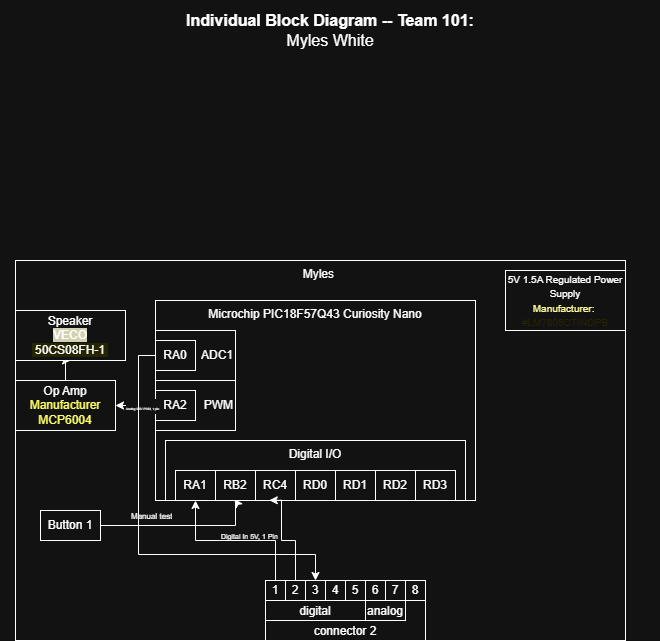

The diagram above was exported from draw.io. Its source (the exported page's mxGraphModel, read from the mxfile embedded in the PNG):
<mxGraphModel dx="2198" dy="811" grid="1" gridSize="10" guides="1" tooltips="1" connect="1" arrows="1" fold="1" page="1" pageScale="1" pageWidth="850" pageHeight="1100" math="0" shadow="0">
  <root>
    <mxCell id="0" />
    <mxCell id="1" parent="0" />
    <mxCell id="EmmmP5cw6zoP9wVPyDhg-327" value="&lt;div style=&quot;font-size: 16px&quot;&gt;&lt;b style=&quot;font-size: 16px&quot;&gt;Individual Block Diagram -- Team 101:&lt;/b&gt;&lt;/div&gt;&lt;div style=&quot;font-size: 16px&quot;&gt;Myles White&lt;br style=&quot;font-size: 16px&quot;&gt;&lt;/div&gt;" style="text;html=1;strokeColor=none;fillColor=none;align=center;verticalAlign=middle;whiteSpace=wrap;rounded=0;fontSize=16;" parent="1" vertex="1">
      <mxGeometry x="-105" y="10" width="660" height="60" as="geometry" />
    </mxCell>
    <mxCell id="-lvNoc_uwakcWfVhS0aH-1" value="Myles&amp;nbsp;" style="rounded=0;whiteSpace=wrap;html=1;fillColor=none;verticalAlign=top;" vertex="1" parent="1">
      <mxGeometry x="-90" y="270" width="610" height="380" as="geometry" />
    </mxCell>
    <mxCell id="-lvNoc_uwakcWfVhS0aH-2" value="Microchip PIC18F57Q43 Curiosity Nano" style="rounded=0;whiteSpace=wrap;html=1;verticalAlign=top;fillColor=none;movable=1;resizable=1;rotatable=1;deletable=1;editable=1;locked=0;connectable=1;" vertex="1" parent="1">
      <mxGeometry x="50" y="310" width="320" height="200" as="geometry" />
    </mxCell>
    <mxCell id="-lvNoc_uwakcWfVhS0aH-3" style="edgeStyle=orthogonalEdgeStyle;rounded=0;orthogonalLoop=1;jettySize=auto;html=1;entryX=0.5;entryY=1;entryDx=0;entryDy=0;" edge="1" parent="1" source="-lvNoc_uwakcWfVhS0aH-18" target="-lvNoc_uwakcWfVhS0aH-27">
      <mxGeometry relative="1" as="geometry">
        <mxPoint x="20" y="590" as="sourcePoint" />
        <Array as="points">
          <mxPoint x="170" y="550" />
          <mxPoint x="90" y="550" />
        </Array>
      </mxGeometry>
    </mxCell>
    <mxCell id="-lvNoc_uwakcWfVhS0aH-4" style="edgeStyle=orthogonalEdgeStyle;rounded=0;orthogonalLoop=1;jettySize=auto;html=1;exitX=1;exitY=0.5;exitDx=0;exitDy=0;entryX=0.23;entryY=0.975;entryDx=0;entryDy=0;entryPerimeter=0;" edge="1" parent="1" source="-lvNoc_uwakcWfVhS0aH-5" target="-lvNoc_uwakcWfVhS0aH-26">
      <mxGeometry relative="1" as="geometry">
        <Array as="points">
          <mxPoint x="130" y="535" />
          <mxPoint x="130" y="510" />
          <mxPoint x="129" y="510" />
        </Array>
      </mxGeometry>
    </mxCell>
    <mxCell id="-lvNoc_uwakcWfVhS0aH-5" value="Button 1" style="rounded=0;whiteSpace=wrap;html=1;" vertex="1" parent="1">
      <mxGeometry x="-65" y="520" width="60" height="30" as="geometry" />
    </mxCell>
    <mxCell id="-lvNoc_uwakcWfVhS0aH-6" value="" style="group" connectable="0" vertex="1" parent="1">
      <mxGeometry x="50" y="340" width="80" height="50" as="geometry" />
    </mxCell>
    <mxCell id="-lvNoc_uwakcWfVhS0aH-7" value="ADC1" style="rounded=0;whiteSpace=wrap;html=1;align=right;" vertex="1" parent="-lvNoc_uwakcWfVhS0aH-6">
      <mxGeometry width="80" height="50" as="geometry" />
    </mxCell>
    <mxCell id="-lvNoc_uwakcWfVhS0aH-8" value="RA0" style="rounded=0;whiteSpace=wrap;html=1;" vertex="1" parent="-lvNoc_uwakcWfVhS0aH-6">
      <mxGeometry y="10" width="40" height="30" as="geometry" />
    </mxCell>
    <mxCell id="-lvNoc_uwakcWfVhS0aH-9" value="" style="group" connectable="0" vertex="1" parent="1">
      <mxGeometry x="50" y="390" width="150" height="50" as="geometry" />
    </mxCell>
    <mxCell id="-lvNoc_uwakcWfVhS0aH-10" value="PWM" style="rounded=0;whiteSpace=wrap;html=1;align=right;" vertex="1" parent="-lvNoc_uwakcWfVhS0aH-9">
      <mxGeometry width="80" height="50" as="geometry" />
    </mxCell>
    <mxCell id="-lvNoc_uwakcWfVhS0aH-11" value="RA2" style="rounded=0;whiteSpace=wrap;html=1;" vertex="1" parent="-lvNoc_uwakcWfVhS0aH-9">
      <mxGeometry y="10" width="40" height="30" as="geometry" />
    </mxCell>
    <mxCell id="-lvNoc_uwakcWfVhS0aH-12" style="edgeStyle=orthogonalEdgeStyle;rounded=0;orthogonalLoop=1;jettySize=auto;html=1;exitX=0.5;exitY=0;exitDx=0;exitDy=0;" edge="1" parent="1" source="-lvNoc_uwakcWfVhS0aH-14" target="-lvNoc_uwakcWfVhS0aH-13">
      <mxGeometry relative="1" as="geometry" />
    </mxCell>
    <mxCell id="-lvNoc_uwakcWfVhS0aH-13" value="&lt;div&gt;&lt;span style=&quot;background-color: transparent; color: light-dark(rgb(0, 0, 0), rgb(255, 255, 255));&quot;&gt;Speaker&lt;/span&gt;&lt;/div&gt;&lt;div&gt;&lt;div&gt;&lt;div&gt;&lt;span style=&quot;background-color: rgb(37, 37, 0);&quot;&gt;VECO&lt;/span&gt;&lt;/div&gt;&lt;div&gt;&lt;span style=&quot;background-color: rgb(255, 255, 102);&quot;&gt;&amp;nbsp;50CS08FH-1&amp;nbsp;&lt;/span&gt;&lt;/div&gt;&lt;/div&gt;&lt;/div&gt;" style="rounded=0;whiteSpace=wrap;html=1;" vertex="1" parent="1">
      <mxGeometry x="-90" y="320" width="110" height="50" as="geometry" />
    </mxCell>
    <mxCell id="-lvNoc_uwakcWfVhS0aH-14" value="&lt;div&gt;Op Amp&lt;/div&gt;&lt;div&gt;&lt;div&gt;&lt;span&gt;&lt;font style=&quot;color: light-dark(rgb(0, 0, 0), rgb(255, 255, 102));&quot;&gt;Manufacturer&lt;/font&gt;&lt;/span&gt;&lt;/div&gt;&lt;div&gt;&lt;span&gt;&lt;font style=&quot;color: light-dark(rgb(0, 0, 0), rgb(255, 255, 102));&quot;&gt;MCP6004&lt;/font&gt;&lt;/span&gt;&lt;/div&gt;&lt;/div&gt;" style="rounded=0;whiteSpace=wrap;html=1;" vertex="1" parent="1">
      <mxGeometry x="-90" y="390" width="100" height="50" as="geometry" />
    </mxCell>
    <mxCell id="-lvNoc_uwakcWfVhS0aH-15" value="connector 2" style="rounded=0;whiteSpace=wrap;html=1;verticalAlign=bottom;" vertex="1" parent="1">
      <mxGeometry x="160" y="590" width="160" height="60" as="geometry" />
    </mxCell>
    <mxCell id="-lvNoc_uwakcWfVhS0aH-16" value="digital" style="rounded=0;whiteSpace=wrap;html=1;verticalAlign=bottom;" vertex="1" parent="1">
      <mxGeometry x="160" y="610" width="100" height="20" as="geometry" />
    </mxCell>
    <mxCell id="-lvNoc_uwakcWfVhS0aH-17" value="analog" style="rounded=0;whiteSpace=wrap;html=1;verticalAlign=bottom;" vertex="1" parent="1">
      <mxGeometry x="260" y="610" width="40" height="20" as="geometry" />
    </mxCell>
    <mxCell id="-lvNoc_uwakcWfVhS0aH-18" value="1" style="rounded=0;whiteSpace=wrap;html=1;" vertex="1" parent="1">
      <mxGeometry x="160" y="590" width="20" height="20" as="geometry" />
    </mxCell>
    <mxCell id="-lvNoc_uwakcWfVhS0aH-19" value="2" style="rounded=0;whiteSpace=wrap;html=1;" vertex="1" parent="1">
      <mxGeometry x="180" y="590" width="20" height="20" as="geometry" />
    </mxCell>
    <mxCell id="-lvNoc_uwakcWfVhS0aH-20" value="3" style="rounded=0;whiteSpace=wrap;html=1;" vertex="1" parent="1">
      <mxGeometry x="200" y="590" width="20" height="20" as="geometry" />
    </mxCell>
    <mxCell id="-lvNoc_uwakcWfVhS0aH-21" value="4" style="rounded=0;whiteSpace=wrap;html=1;" vertex="1" parent="1">
      <mxGeometry x="220" y="590" width="20" height="20" as="geometry" />
    </mxCell>
    <mxCell id="-lvNoc_uwakcWfVhS0aH-22" value="5" style="rounded=0;whiteSpace=wrap;html=1;" vertex="1" parent="1">
      <mxGeometry x="240" y="590" width="20" height="20" as="geometry" />
    </mxCell>
    <mxCell id="-lvNoc_uwakcWfVhS0aH-23" value="6" style="rounded=0;whiteSpace=wrap;html=1;" vertex="1" parent="1">
      <mxGeometry x="260" y="590" width="20" height="20" as="geometry" />
    </mxCell>
    <mxCell id="-lvNoc_uwakcWfVhS0aH-24" value="7" style="rounded=0;whiteSpace=wrap;html=1;" vertex="1" parent="1">
      <mxGeometry x="280" y="590" width="20" height="20" as="geometry" />
    </mxCell>
    <mxCell id="-lvNoc_uwakcWfVhS0aH-25" value="8" style="rounded=0;whiteSpace=wrap;html=1;" vertex="1" parent="1">
      <mxGeometry x="300" y="590" width="20" height="20" as="geometry" />
    </mxCell>
    <mxCell id="-lvNoc_uwakcWfVhS0aH-26" value="Digital I/O" style="rounded=0;whiteSpace=wrap;html=1;fillColor=none;verticalAlign=top;" vertex="1" parent="1">
      <mxGeometry x="60" y="450" width="300" height="60" as="geometry" />
    </mxCell>
    <mxCell id="-lvNoc_uwakcWfVhS0aH-27" value="RA1" style="rounded=0;whiteSpace=wrap;html=1;" vertex="1" parent="1">
      <mxGeometry x="70" y="480" width="40" height="30" as="geometry" />
    </mxCell>
    <mxCell id="-lvNoc_uwakcWfVhS0aH-28" value="&lt;div&gt;RB2&lt;/div&gt;" style="rounded=0;whiteSpace=wrap;html=1;" vertex="1" parent="1">
      <mxGeometry x="110" y="480" width="40" height="30" as="geometry" />
    </mxCell>
    <mxCell id="-lvNoc_uwakcWfVhS0aH-29" value="RC4" style="rounded=0;whiteSpace=wrap;html=1;" vertex="1" parent="1">
      <mxGeometry x="150" y="480" width="40" height="30" as="geometry" />
    </mxCell>
    <mxCell id="-lvNoc_uwakcWfVhS0aH-30" value="RD0" style="rounded=0;whiteSpace=wrap;html=1;" vertex="1" parent="1">
      <mxGeometry x="190" y="480" width="40" height="30" as="geometry" />
    </mxCell>
    <mxCell id="-lvNoc_uwakcWfVhS0aH-31" value="RD1" style="rounded=0;whiteSpace=wrap;html=1;" vertex="1" parent="1">
      <mxGeometry x="230" y="480" width="40" height="30" as="geometry" />
    </mxCell>
    <mxCell id="-lvNoc_uwakcWfVhS0aH-32" value="RD2" style="rounded=0;whiteSpace=wrap;html=1;" vertex="1" parent="1">
      <mxGeometry x="270" y="480" width="40" height="30" as="geometry" />
    </mxCell>
    <mxCell id="-lvNoc_uwakcWfVhS0aH-33" value="RD3" style="rounded=0;whiteSpace=wrap;html=1;" vertex="1" parent="1">
      <mxGeometry x="310" y="480" width="40" height="30" as="geometry" />
    </mxCell>
    <mxCell id="-lvNoc_uwakcWfVhS0aH-34" value="&lt;font style=&quot;font-size: 7px;&quot;&gt;Digital In 5V, 1 Pin&lt;/font&gt;" style="text;strokeColor=none;fillColor=none;align=left;verticalAlign=middle;spacingLeft=4;spacingRight=4;overflow=hidden;points=[[0,0.5],[1,0.5]];portConstraint=eastwest;rotatable=0;whiteSpace=wrap;html=1;" vertex="1" parent="1">
      <mxGeometry x="110" y="530" width="80" height="30" as="geometry" />
    </mxCell>
    <mxCell id="-lvNoc_uwakcWfVhS0aH-35" value="&lt;font style=&quot;font-size: 8px;&quot;&gt;Manual test&lt;/font&gt;" style="text;strokeColor=none;fillColor=none;align=left;verticalAlign=middle;spacingLeft=4;spacingRight=4;overflow=hidden;points=[[0,0.5],[1,0.5]];portConstraint=eastwest;rotatable=0;whiteSpace=wrap;html=1;" vertex="1" parent="1">
      <mxGeometry x="20" y="510" width="80" height="30" as="geometry" />
    </mxCell>
    <mxCell id="-lvNoc_uwakcWfVhS0aH-36" value="&lt;font style=&quot;font-size: 10px;&quot;&gt;5V 1.5A Regulated Power Supply&lt;/font&gt;&lt;div&gt;&lt;font style=&quot;font-size: 10px; color: light-dark(rgb(0, 0, 0), rgb(255, 255, 153));&quot;&gt;Manufacturer:&amp;nbsp;&lt;/font&gt;&lt;/div&gt;&lt;div&gt;&lt;font color=&quot;#ffff66&quot;&gt;&lt;span style=&quot;font-size: 10px;&quot;&gt;#LM7805CT/NOPB&lt;/span&gt;&lt;/font&gt;&lt;/div&gt;" style="rounded=0;whiteSpace=wrap;html=1;" vertex="1" parent="1">
      <mxGeometry x="400" y="280" width="120" height="60" as="geometry" />
    </mxCell>
    <mxCell id="-lvNoc_uwakcWfVhS0aH-37" style="edgeStyle=orthogonalEdgeStyle;rounded=0;orthogonalLoop=1;jettySize=auto;html=1;exitX=0;exitY=0.5;exitDx=0;exitDy=0;entryX=1;entryY=0.5;entryDx=0;entryDy=0;" edge="1" parent="1" source="-lvNoc_uwakcWfVhS0aH-11" target="-lvNoc_uwakcWfVhS0aH-14">
      <mxGeometry relative="1" as="geometry" />
    </mxCell>
    <mxCell id="-lvNoc_uwakcWfVhS0aH-38" value="&lt;font style=&quot;font-size: 3px;&quot;&gt;Analog 0-5V PWM, 1 pin&lt;/font&gt;" style="edgeLabel;html=1;align=center;verticalAlign=middle;resizable=0;points=[];fontSize=12;" connectable="0" vertex="1" parent="-lvNoc_uwakcWfVhS0aH-37">
      <mxGeometry x="-0.3405" relative="1" as="geometry">
        <mxPoint as="offset" />
      </mxGeometry>
    </mxCell>
    <mxCell id="-lvNoc_uwakcWfVhS0aH-39" value="" style="edgeStyle=orthogonalEdgeStyle;rounded=0;orthogonalLoop=1;jettySize=auto;html=1;entryX=0.346;entryY=0.997;entryDx=0;entryDy=0;entryPerimeter=0;" edge="1" parent="1" source="-lvNoc_uwakcWfVhS0aH-19" target="-lvNoc_uwakcWfVhS0aH-26">
      <mxGeometry relative="1" as="geometry">
        <mxPoint x="105" y="252.00000000000023" as="targetPoint" />
        <Array as="points">
          <mxPoint x="190" y="550" />
          <mxPoint x="176" y="550" />
          <mxPoint x="176" y="510" />
        </Array>
      </mxGeometry>
    </mxCell>
    <mxCell id="-lvNoc_uwakcWfVhS0aH-40" value="" style="edgeStyle=orthogonalEdgeStyle;rounded=0;orthogonalLoop=1;jettySize=auto;html=1;" edge="1" parent="1" source="-lvNoc_uwakcWfVhS0aH-8" target="-lvNoc_uwakcWfVhS0aH-20">
      <mxGeometry relative="1" as="geometry">
        <Array as="points">
          <mxPoint x="33" y="365" />
          <mxPoint x="33" y="564" />
          <mxPoint x="210" y="564" />
        </Array>
      </mxGeometry>
    </mxCell>
  </root>
</mxGraphModel>